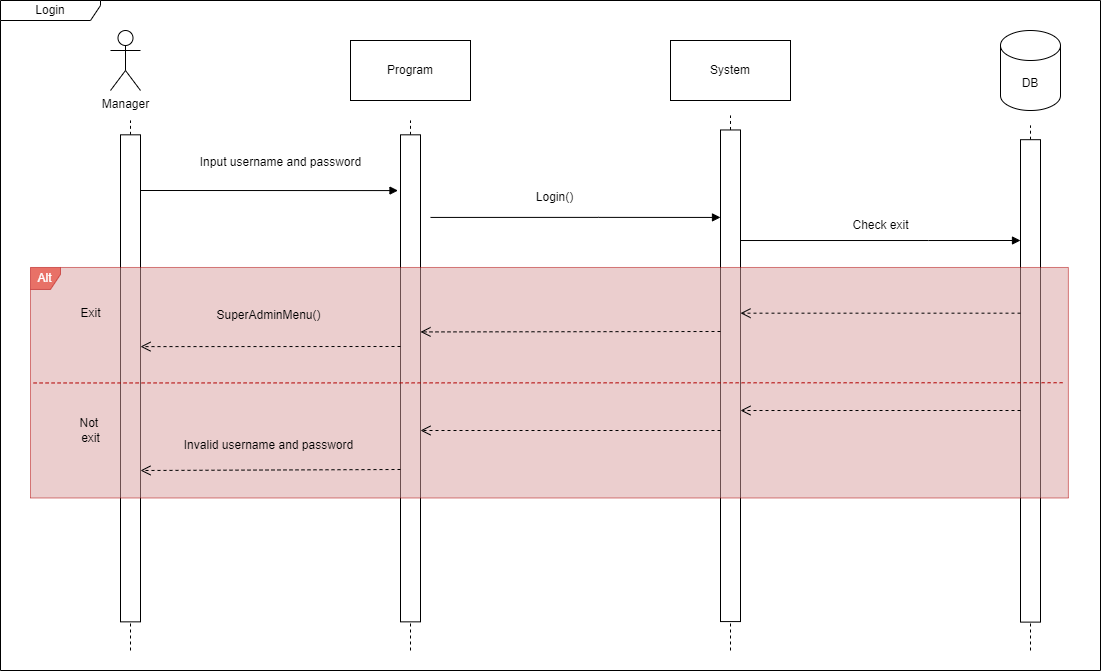

The diagram above was exported from draw.io. Its source (the exported page's mxGraphModel, read from the mxfile embedded in the PNG):
<mxGraphModel dx="2327" dy="956" grid="1" gridSize="10" guides="1" tooltips="1" connect="1" arrows="1" fold="1" page="1" pageScale="1" pageWidth="827" pageHeight="1169" math="0" shadow="0">
  <root>
    <mxCell id="0" />
    <mxCell id="1" parent="0" />
    <mxCell id="B7LAvyz7kAmU738kSguQ-1" value="Manager" style="shape=umlActor;verticalLabelPosition=bottom;verticalAlign=top;html=1;outlineConnect=0;" vertex="1" parent="1">
      <mxGeometry y="300" width="30" height="60" as="geometry" />
    </mxCell>
    <mxCell id="B7LAvyz7kAmU738kSguQ-2" value="Program" style="rounded=0;whiteSpace=wrap;html=1;" vertex="1" parent="1">
      <mxGeometry x="240" y="310" width="120" height="60" as="geometry" />
    </mxCell>
    <mxCell id="B7LAvyz7kAmU738kSguQ-3" value="System" style="rounded=0;whiteSpace=wrap;html=1;" vertex="1" parent="1">
      <mxGeometry x="560" y="310" width="120" height="60" as="geometry" />
    </mxCell>
    <mxCell id="B7LAvyz7kAmU738kSguQ-4" value="DB" style="shape=cylinder3;whiteSpace=wrap;html=1;boundedLbl=1;backgroundOutline=1;size=15;" vertex="1" parent="1">
      <mxGeometry x="890" y="300" width="60" height="80" as="geometry" />
    </mxCell>
    <mxCell id="B7LAvyz7kAmU738kSguQ-5" value="Login" style="shape=umlFrame;whiteSpace=wrap;html=1;pointerEvents=0;width=100;height=20;" vertex="1" parent="1">
      <mxGeometry x="-110" y="270" width="1100" height="670" as="geometry" />
    </mxCell>
    <mxCell id="B7LAvyz7kAmU738kSguQ-6" value="" style="group" vertex="1" connectable="0" parent="1">
      <mxGeometry x="10" y="390" width="20" height="530" as="geometry" />
    </mxCell>
    <mxCell id="B7LAvyz7kAmU738kSguQ-7" value="" style="endArrow=none;dashed=1;html=1;rounded=0;" edge="1" parent="B7LAvyz7kAmU738kSguQ-6" source="B7LAvyz7kAmU738kSguQ-9">
      <mxGeometry width="50" height="50" relative="1" as="geometry">
        <mxPoint x="10" y="530" as="sourcePoint" />
        <mxPoint x="10" as="targetPoint" />
      </mxGeometry>
    </mxCell>
    <mxCell id="B7LAvyz7kAmU738kSguQ-8" value="" style="endArrow=none;dashed=1;html=1;rounded=0;" edge="1" parent="B7LAvyz7kAmU738kSguQ-6" target="B7LAvyz7kAmU738kSguQ-9">
      <mxGeometry width="50" height="50" relative="1" as="geometry">
        <mxPoint x="10" y="530" as="sourcePoint" />
        <mxPoint x="10" as="targetPoint" />
      </mxGeometry>
    </mxCell>
    <mxCell id="B7LAvyz7kAmU738kSguQ-9" value="" style="rounded=0;whiteSpace=wrap;html=1;" vertex="1" parent="B7LAvyz7kAmU738kSguQ-6">
      <mxGeometry y="14.324324324324325" width="20" height="487.02702702702715" as="geometry" />
    </mxCell>
    <mxCell id="B7LAvyz7kAmU738kSguQ-10" value="" style="group" vertex="1" connectable="0" parent="1">
      <mxGeometry x="290" y="390" width="20" height="530" as="geometry" />
    </mxCell>
    <mxCell id="B7LAvyz7kAmU738kSguQ-11" value="" style="endArrow=none;dashed=1;html=1;rounded=0;" edge="1" parent="B7LAvyz7kAmU738kSguQ-10" source="B7LAvyz7kAmU738kSguQ-13">
      <mxGeometry width="50" height="50" relative="1" as="geometry">
        <mxPoint x="10" y="530.0000000000002" as="sourcePoint" />
        <mxPoint x="10" as="targetPoint" />
      </mxGeometry>
    </mxCell>
    <mxCell id="B7LAvyz7kAmU738kSguQ-12" value="" style="endArrow=none;dashed=1;html=1;rounded=0;" edge="1" parent="B7LAvyz7kAmU738kSguQ-10" target="B7LAvyz7kAmU738kSguQ-13">
      <mxGeometry width="50" height="50" relative="1" as="geometry">
        <mxPoint x="10" y="530.0000000000002" as="sourcePoint" />
        <mxPoint x="10" as="targetPoint" />
      </mxGeometry>
    </mxCell>
    <mxCell id="B7LAvyz7kAmU738kSguQ-13" value="" style="rounded=0;whiteSpace=wrap;html=1;" vertex="1" parent="B7LAvyz7kAmU738kSguQ-10">
      <mxGeometry y="14.324324324324328" width="20" height="487.02702702702726" as="geometry" />
    </mxCell>
    <mxCell id="B7LAvyz7kAmU738kSguQ-14" value="" style="group" vertex="1" connectable="0" parent="1">
      <mxGeometry x="610" y="385" width="20" height="535" as="geometry" />
    </mxCell>
    <mxCell id="B7LAvyz7kAmU738kSguQ-15" value="" style="endArrow=none;dashed=1;html=1;rounded=0;" edge="1" parent="B7LAvyz7kAmU738kSguQ-14" source="B7LAvyz7kAmU738kSguQ-17">
      <mxGeometry width="50" height="50" relative="1" as="geometry">
        <mxPoint x="10" y="534.9999999999999" as="sourcePoint" />
        <mxPoint x="10" as="targetPoint" />
      </mxGeometry>
    </mxCell>
    <mxCell id="B7LAvyz7kAmU738kSguQ-16" value="" style="endArrow=none;dashed=1;html=1;rounded=0;" edge="1" parent="B7LAvyz7kAmU738kSguQ-14" target="B7LAvyz7kAmU738kSguQ-17">
      <mxGeometry width="50" height="50" relative="1" as="geometry">
        <mxPoint x="10" y="534.9999999999999" as="sourcePoint" />
        <mxPoint x="10" as="targetPoint" />
      </mxGeometry>
    </mxCell>
    <mxCell id="B7LAvyz7kAmU738kSguQ-17" value="" style="rounded=0;whiteSpace=wrap;html=1;" vertex="1" parent="B7LAvyz7kAmU738kSguQ-14">
      <mxGeometry y="14.459459459459453" width="20" height="491.62162162162156" as="geometry" />
    </mxCell>
    <mxCell id="B7LAvyz7kAmU738kSguQ-18" value="" style="group" vertex="1" connectable="0" parent="1">
      <mxGeometry x="910" y="395" width="20" height="525" as="geometry" />
    </mxCell>
    <mxCell id="B7LAvyz7kAmU738kSguQ-19" value="" style="endArrow=none;dashed=1;html=1;rounded=0;" edge="1" parent="B7LAvyz7kAmU738kSguQ-18" source="B7LAvyz7kAmU738kSguQ-21">
      <mxGeometry width="50" height="50" relative="1" as="geometry">
        <mxPoint x="10" y="525.0000000000001" as="sourcePoint" />
        <mxPoint x="10" as="targetPoint" />
      </mxGeometry>
    </mxCell>
    <mxCell id="B7LAvyz7kAmU738kSguQ-20" value="" style="endArrow=none;dashed=1;html=1;rounded=0;" edge="1" parent="B7LAvyz7kAmU738kSguQ-18" target="B7LAvyz7kAmU738kSguQ-21">
      <mxGeometry width="50" height="50" relative="1" as="geometry">
        <mxPoint x="10" y="525.0000000000001" as="sourcePoint" />
        <mxPoint x="10" as="targetPoint" />
      </mxGeometry>
    </mxCell>
    <mxCell id="B7LAvyz7kAmU738kSguQ-21" value="" style="rounded=0;whiteSpace=wrap;html=1;" vertex="1" parent="B7LAvyz7kAmU738kSguQ-18">
      <mxGeometry y="14.189189189189193" width="20" height="482.43243243243256" as="geometry" />
    </mxCell>
    <mxCell id="B7LAvyz7kAmU738kSguQ-22" value="Alt" style="shape=umlFrame;whiteSpace=wrap;html=1;pointerEvents=0;container=1;width=30;height=22;fillColor=#e51400;fontColor=#ffffff;strokeColor=#B20000;swimlaneFillColor=#d89d9d;opacity=50;" vertex="1" parent="1">
      <mxGeometry x="-80" y="536.97" width="1037.88" height="230.53" as="geometry" />
    </mxCell>
    <mxCell id="B7LAvyz7kAmU738kSguQ-23" value="" style="html=1;verticalAlign=bottom;endArrow=open;dashed=1;endSize=8;curved=0;rounded=0;" edge="1" parent="B7LAvyz7kAmU738kSguQ-22">
      <mxGeometry relative="1" as="geometry">
        <mxPoint x="709.9996" y="45.7054740149065" as="targetPoint" />
        <mxPoint x="990" y="45.70626061592509" as="sourcePoint" />
      </mxGeometry>
    </mxCell>
    <mxCell id="B7LAvyz7kAmU738kSguQ-24" value="" style="html=1;verticalAlign=bottom;endArrow=open;dashed=1;endSize=8;curved=0;rounded=0;" edge="1" parent="B7LAvyz7kAmU738kSguQ-22">
      <mxGeometry relative="1" as="geometry">
        <mxPoint x="709.9996" y="143.03584006443717" as="targetPoint" />
        <mxPoint x="990" y="143.02999999999997" as="sourcePoint" />
      </mxGeometry>
    </mxCell>
    <mxCell id="B7LAvyz7kAmU738kSguQ-25" value="" style="html=1;verticalAlign=bottom;endArrow=open;dashed=1;endSize=8;curved=0;rounded=0;" edge="1" parent="B7LAvyz7kAmU738kSguQ-22">
      <mxGeometry relative="1" as="geometry">
        <mxPoint x="389.9963336" y="64.46477107635496" as="targetPoint" />
        <mxPoint x="690" y="64.02999999999997" as="sourcePoint" />
      </mxGeometry>
    </mxCell>
    <mxCell id="B7LAvyz7kAmU738kSguQ-26" value="" style="html=1;verticalAlign=bottom;endArrow=open;dashed=1;endSize=8;curved=0;rounded=0;" edge="1" parent="B7LAvyz7kAmU738kSguQ-22">
      <mxGeometry relative="1" as="geometry">
        <mxPoint x="389.998" y="163.02846110802705" as="targetPoint" />
        <mxPoint x="690" y="163.02999999999997" as="sourcePoint" />
      </mxGeometry>
    </mxCell>
    <mxCell id="B7LAvyz7kAmU738kSguQ-27" value="" style="html=1;verticalAlign=bottom;endArrow=open;dashed=1;endSize=8;curved=0;rounded=0;" edge="1" parent="B7LAvyz7kAmU738kSguQ-22">
      <mxGeometry relative="1" as="geometry">
        <mxPoint x="110.0016" y="79.1425449231785" as="targetPoint" />
        <mxPoint x="370" y="79.02999999999997" as="sourcePoint" />
      </mxGeometry>
    </mxCell>
    <mxCell id="B7LAvyz7kAmU738kSguQ-28" value="" style="html=1;verticalAlign=bottom;endArrow=open;dashed=1;endSize=8;curved=0;rounded=0;" edge="1" parent="B7LAvyz7kAmU738kSguQ-22">
      <mxGeometry relative="1" as="geometry">
        <mxPoint x="110.0016" y="203.02754101820668" as="targetPoint" />
        <mxPoint x="370" y="202.02999999999997" as="sourcePoint" />
      </mxGeometry>
    </mxCell>
    <mxCell id="B7LAvyz7kAmU738kSguQ-29" value="Invalid username and password" style="text;html=1;align=center;verticalAlign=middle;resizable=0;points=[];autosize=1;strokeColor=none;fillColor=none;" vertex="1" parent="B7LAvyz7kAmU738kSguQ-22">
      <mxGeometry x="143.4092" y="163.03271445285264" width="190" height="30" as="geometry" />
    </mxCell>
    <mxCell id="B7LAvyz7kAmU738kSguQ-30" value="SuperAdminMenu()" style="text;html=1;align=center;verticalAlign=middle;resizable=0;points=[];autosize=1;strokeColor=none;fillColor=none;" vertex="1" parent="B7LAvyz7kAmU738kSguQ-22">
      <mxGeometry x="173.40439999999998" y="33.033044602902905" width="130" height="30" as="geometry" />
    </mxCell>
    <mxCell id="B7LAvyz7kAmU738kSguQ-31" value="Not&amp;nbsp;&lt;div&gt;exit&lt;/div&gt;" style="text;html=1;align=center;verticalAlign=middle;resizable=0;points=[];autosize=1;strokeColor=none;fillColor=none;" vertex="1" parent="B7LAvyz7kAmU738kSguQ-22">
      <mxGeometry x="34.6212" y="143.03269278696632" width="50" height="40" as="geometry" />
    </mxCell>
    <mxCell id="B7LAvyz7kAmU738kSguQ-32" value="Exit" style="text;html=1;align=center;verticalAlign=middle;resizable=0;points=[];autosize=1;strokeColor=none;fillColor=none;" vertex="1" parent="B7LAvyz7kAmU738kSguQ-22">
      <mxGeometry x="39.6206" y="30.846467608774955" width="40" height="30" as="geometry" />
    </mxCell>
    <mxCell id="B7LAvyz7kAmU738kSguQ-33" value="" style="endArrow=none;dashed=1;html=1;rounded=0;exitX=0.003;exitY=0.501;exitDx=0;exitDy=0;exitPerimeter=0;entryX=0.996;entryY=0.5;entryDx=0;entryDy=0;entryPerimeter=0;movable=1;resizable=1;rotatable=1;deletable=1;editable=1;locked=0;connectable=1;fillColor=#e51400;strokeColor=#B20000;" edge="1" parent="1" source="B7LAvyz7kAmU738kSguQ-22" target="B7LAvyz7kAmU738kSguQ-22">
      <mxGeometry width="50" height="50" relative="1" as="geometry">
        <mxPoint x="158.04487179487182" y="436.95271104807193" as="sourcePoint" />
        <mxPoint x="342.33974358974365" y="359.14186685578426" as="targetPoint" />
        <Array as="points" />
      </mxGeometry>
    </mxCell>
    <mxCell id="B7LAvyz7kAmU738kSguQ-34" value="" style="html=1;verticalAlign=bottom;endArrow=block;curved=0;rounded=0;" edge="1" parent="1">
      <mxGeometry relative="1" as="geometry">
        <mxPoint x="630.0034615384616" y="510.019987403814" as="sourcePoint" />
        <mxPoint x="910" y="510" as="targetPoint" />
        <Array as="points">
          <mxPoint x="817.9842307692309" y="510.019987403814" />
        </Array>
      </mxGeometry>
    </mxCell>
    <mxCell id="B7LAvyz7kAmU738kSguQ-35" value="" style="html=1;verticalAlign=bottom;endArrow=block;curved=0;rounded=0;entryX=0;entryY=0.114;entryDx=0;entryDy=0;entryPerimeter=0;" edge="1" parent="1">
      <mxGeometry relative="1" as="geometry">
        <mxPoint x="30" y="460" as="sourcePoint" />
        <mxPoint x="287.4992307692311" y="460.0778320410547" as="targetPoint" />
      </mxGeometry>
    </mxCell>
    <mxCell id="B7LAvyz7kAmU738kSguQ-36" value="Input username and password" style="text;html=1;align=center;verticalAlign=middle;resizable=0;points=[];autosize=1;strokeColor=none;fillColor=none;" vertex="1" parent="1">
      <mxGeometry x="80.4823076923077" y="417.4999982981807" width="180" height="30" as="geometry" />
    </mxCell>
    <mxCell id="B7LAvyz7kAmU738kSguQ-37" value="" style="html=1;verticalAlign=bottom;endArrow=block;curved=0;rounded=0;" edge="1" parent="1">
      <mxGeometry relative="1" as="geometry">
        <mxPoint x="320" y="486.93" as="sourcePoint" />
        <mxPoint x="610" y="486.93" as="targetPoint" />
        <Array as="points">
          <mxPoint x="487.98538461538465" y="486.8799905514991" />
        </Array>
      </mxGeometry>
    </mxCell>
    <mxCell id="B7LAvyz7kAmU738kSguQ-38" value="Login()" style="text;html=1;align=center;verticalAlign=middle;resizable=0;points=[];autosize=1;strokeColor=none;fillColor=none;" vertex="1" parent="1">
      <mxGeometry x="414" y="451.88" width="60" height="30" as="geometry" />
    </mxCell>
    <mxCell id="B7LAvyz7kAmU738kSguQ-39" value="Check exit" style="text;html=1;align=center;verticalAlign=middle;resizable=0;points=[];autosize=1;strokeColor=none;fillColor=none;" vertex="1" parent="1">
      <mxGeometry x="730" y="480" width="80" height="30" as="geometry" />
    </mxCell>
  </root>
</mxGraphModel>